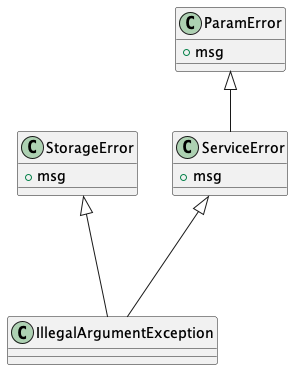

The diagram above was rendered by PlantUML. Its source (embedded in the PNG):
@startuml
class ServiceError {
    +msg
}

class ParamError {
    +msg
}

class StorageError {
    +msg
}

ParamError <|-- ServiceError

ServiceError <|--- IllegalArgumentException
StorageError <|--- IllegalArgumentException
@enduml